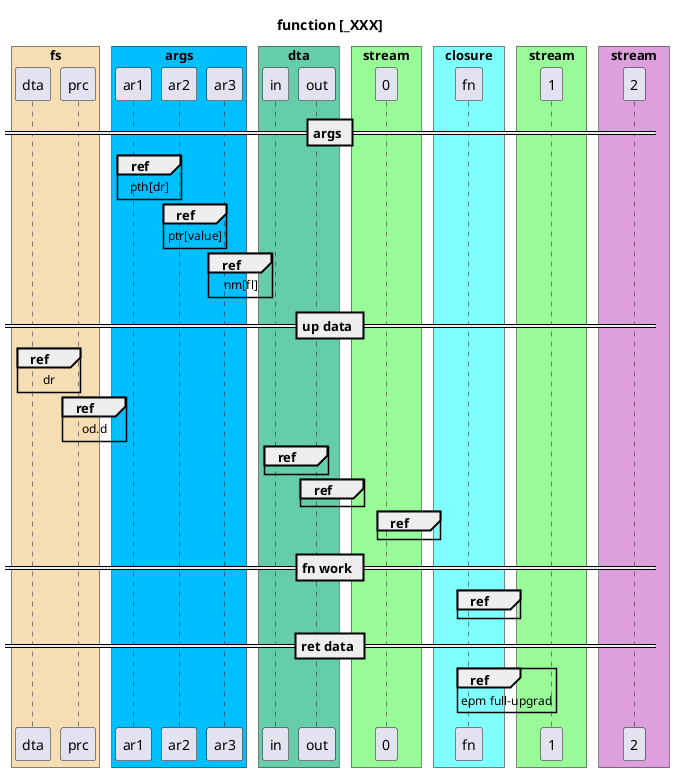

The diagram above was rendered by PlantUML. Its source (embedded in the PNG):
@startuml
!pragma teoz true
' F19CBB
' A8E4A0
' FAE7B5
' FAE7B5
' Серебряный	Silver	#c0c0c0
' Лососевый	Salmon	#fa8072
' Пшеничный	Wheat	#f5deb3
' Светлый сомон	LightSalmon	#ffa07a
' Бледный зелёный	PaleGreen	#98fb98
' Оливковый	Olive	#808000
' Умеренный аквамариновый	MediumAquamarine	#66cdaa
' Циан,цвет морской волны	Cyan,Aqua	#00ffff
' Светлый стальной синий	LightSteelBlue	#b0c4de
' Морозное небо	DeepSkyBlue	#00bfff
' Светлая слива	Plum	#dda0dd
' Розовый	Pink	#ffc0cb
' scale 1000*500

title function [_XXX]
autonumber 
box "fs" #f5deb3
participant dta 
participant prc 
end box
box "args" #00bfff
participant ar1 
participant ar2 
participant ar3 

end box
box "dta" #66cdaa
participant in 
participant out 
end box
box "stream" #98fb98
participant "0" 
end box
box "closure" #80ffff
participant fn 
end box
box "stream" #98fb98
participant 1 
end box
box "stream" #dda0dd
participant 2 
end box
== args == 

ref over ar1 
pth[dr]
end ref

ref over ar2
ptr[value]
end ref

ref over ar3
nm[fl]
end ref
== up data ==
ref over dta
dr
end ref

ref over prc
od.d
end ref

ref over in 
end ref

ref over out
end ref

ref over 0
end ref
== fn work ==
ref over fn
end ref




' note right
' <code>
' for read
' </code>
' end note

== ret data ==
ref over fn
epm full-upgrad
end ref


@enduml